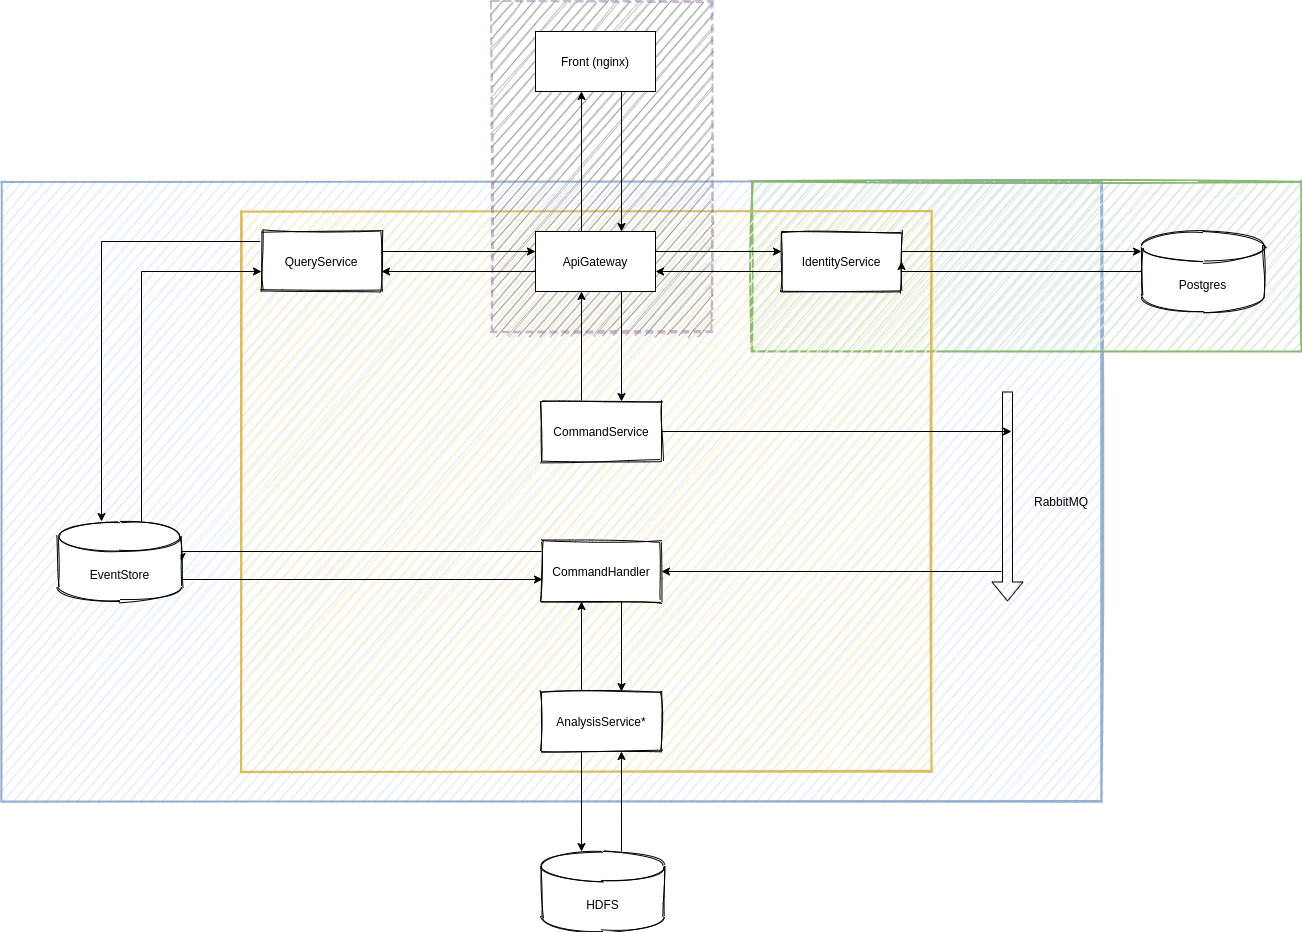

The diagram above was exported from draw.io. Its source (the exported page's mxGraphModel, read from the mxfile embedded in the PNG):
<mxGraphModel dx="2817" dy="1134" grid="1" gridSize="10" guides="1" tooltips="1" connect="1" arrows="1" fold="1" page="1" pageScale="1" pageWidth="827" pageHeight="1169" math="0" shadow="0">
  <root>
    <mxCell id="0" />
    <mxCell id="1" parent="0" />
    <mxCell id="MyjJlABNbou07GRUDd-3-39" value="" style="rounded=0;whiteSpace=wrap;html=1;sketch=1;strokeWidth=2;fillColor=#dae8fc;opacity=70;strokeColor=#6c8ebf;" vertex="1" parent="1">
      <mxGeometry x="-180" y="240" width="1100" height="620" as="geometry" />
    </mxCell>
    <mxCell id="MyjJlABNbou07GRUDd-3-33" value="" style="rounded=0;whiteSpace=wrap;html=1;sketch=1;strokeWidth=2;fillColor=#d5e8d4;opacity=90;strokeColor=#82b366;" vertex="1" parent="1">
      <mxGeometry x="570" y="240" width="550" height="170" as="geometry" />
    </mxCell>
    <mxCell id="MyjJlABNbou07GRUDd-3-32" value="" style="rounded=0;whiteSpace=wrap;html=1;sketch=1;strokeWidth=2;fillColor=#fff2cc;opacity=90;strokeColor=#d6b656;" vertex="1" parent="1">
      <mxGeometry x="60" y="270" width="690" height="560" as="geometry" />
    </mxCell>
    <mxCell id="MyjJlABNbou07GRUDd-3-5" value="" style="rounded=0;whiteSpace=wrap;html=1;strokeColor=#9673a6;dashed=1;sketch=1;fillColor=#808080;strokeWidth=2;opacity=50;" vertex="1" parent="1">
      <mxGeometry x="310" y="60" width="220" height="330" as="geometry" />
    </mxCell>
    <mxCell id="MyjJlABNbou07GRUDd-3-4" style="edgeStyle=orthogonalEdgeStyle;rounded=0;orthogonalLoop=1;jettySize=auto;html=1;" edge="1" parent="1" source="MyjJlABNbou07GRUDd-3-1" target="MyjJlABNbou07GRUDd-3-2">
      <mxGeometry relative="1" as="geometry">
        <Array as="points">
          <mxPoint x="440" y="220" />
          <mxPoint x="440" y="220" />
        </Array>
      </mxGeometry>
    </mxCell>
    <mxCell id="MyjJlABNbou07GRUDd-3-1" value="Front (nginx)" style="rounded=0;whiteSpace=wrap;html=1;" vertex="1" parent="1">
      <mxGeometry x="354" y="90" width="120" height="60" as="geometry" />
    </mxCell>
    <mxCell id="MyjJlABNbou07GRUDd-3-3" style="edgeStyle=orthogonalEdgeStyle;rounded=0;orthogonalLoop=1;jettySize=auto;html=1;" edge="1" parent="1" source="MyjJlABNbou07GRUDd-3-2" target="MyjJlABNbou07GRUDd-3-1">
      <mxGeometry relative="1" as="geometry">
        <Array as="points">
          <mxPoint x="400" y="220" />
          <mxPoint x="400" y="220" />
        </Array>
      </mxGeometry>
    </mxCell>
    <mxCell id="MyjJlABNbou07GRUDd-3-10" style="edgeStyle=orthogonalEdgeStyle;rounded=0;orthogonalLoop=1;jettySize=auto;html=1;" edge="1" parent="1" source="MyjJlABNbou07GRUDd-3-2" target="MyjJlABNbou07GRUDd-3-6">
      <mxGeometry relative="1" as="geometry">
        <Array as="points">
          <mxPoint x="270" y="330" />
          <mxPoint x="270" y="330" />
        </Array>
      </mxGeometry>
    </mxCell>
    <mxCell id="MyjJlABNbou07GRUDd-3-11" style="edgeStyle=orthogonalEdgeStyle;rounded=0;orthogonalLoop=1;jettySize=auto;html=1;" edge="1" parent="1" source="MyjJlABNbou07GRUDd-3-2" target="MyjJlABNbou07GRUDd-3-7">
      <mxGeometry relative="1" as="geometry">
        <Array as="points">
          <mxPoint x="550" y="310" />
          <mxPoint x="550" y="310" />
        </Array>
      </mxGeometry>
    </mxCell>
    <mxCell id="MyjJlABNbou07GRUDd-3-14" style="edgeStyle=orthogonalEdgeStyle;rounded=0;orthogonalLoop=1;jettySize=auto;html=1;" edge="1" parent="1" source="MyjJlABNbou07GRUDd-3-2" target="MyjJlABNbou07GRUDd-3-8">
      <mxGeometry relative="1" as="geometry">
        <Array as="points">
          <mxPoint x="440" y="430" />
          <mxPoint x="440" y="430" />
        </Array>
      </mxGeometry>
    </mxCell>
    <mxCell id="MyjJlABNbou07GRUDd-3-2" value="ApiGateway" style="rounded=0;whiteSpace=wrap;html=1;" vertex="1" parent="1">
      <mxGeometry x="354" y="290" width="120" height="60" as="geometry" />
    </mxCell>
    <mxCell id="MyjJlABNbou07GRUDd-3-9" style="edgeStyle=orthogonalEdgeStyle;rounded=0;orthogonalLoop=1;jettySize=auto;html=1;" edge="1" parent="1" source="MyjJlABNbou07GRUDd-3-6" target="MyjJlABNbou07GRUDd-3-2">
      <mxGeometry relative="1" as="geometry">
        <Array as="points">
          <mxPoint x="280" y="310" />
          <mxPoint x="280" y="310" />
        </Array>
      </mxGeometry>
    </mxCell>
    <mxCell id="MyjJlABNbou07GRUDd-3-35" style="edgeStyle=orthogonalEdgeStyle;rounded=0;orthogonalLoop=1;jettySize=auto;html=1;" edge="1" parent="1" source="MyjJlABNbou07GRUDd-3-6" target="MyjJlABNbou07GRUDd-3-28">
      <mxGeometry relative="1" as="geometry">
        <Array as="points">
          <mxPoint x="-80" y="300" />
        </Array>
      </mxGeometry>
    </mxCell>
    <mxCell id="MyjJlABNbou07GRUDd-3-6" value="QueryService" style="rounded=0;whiteSpace=wrap;html=1;sketch=1;strokeWidth=1;" vertex="1" parent="1">
      <mxGeometry x="80" y="290" width="120" height="60" as="geometry" />
    </mxCell>
    <mxCell id="MyjJlABNbou07GRUDd-3-12" style="edgeStyle=orthogonalEdgeStyle;rounded=0;orthogonalLoop=1;jettySize=auto;html=1;" edge="1" parent="1" source="MyjJlABNbou07GRUDd-3-7" target="MyjJlABNbou07GRUDd-3-2">
      <mxGeometry relative="1" as="geometry">
        <Array as="points">
          <mxPoint x="540" y="330" />
          <mxPoint x="540" y="330" />
        </Array>
      </mxGeometry>
    </mxCell>
    <mxCell id="MyjJlABNbou07GRUDd-3-26" style="edgeStyle=orthogonalEdgeStyle;rounded=0;orthogonalLoop=1;jettySize=auto;html=1;" edge="1" parent="1" source="MyjJlABNbou07GRUDd-3-7" target="MyjJlABNbou07GRUDd-3-25">
      <mxGeometry relative="1" as="geometry">
        <Array as="points">
          <mxPoint x="780" y="310" />
          <mxPoint x="780" y="310" />
        </Array>
      </mxGeometry>
    </mxCell>
    <mxCell id="MyjJlABNbou07GRUDd-3-7" value="IdentityService" style="rounded=0;whiteSpace=wrap;html=1;sketch=1;strokeWidth=1;" vertex="1" parent="1">
      <mxGeometry x="600" y="290" width="120" height="60" as="geometry" />
    </mxCell>
    <mxCell id="MyjJlABNbou07GRUDd-3-13" style="edgeStyle=orthogonalEdgeStyle;rounded=0;orthogonalLoop=1;jettySize=auto;html=1;" edge="1" parent="1" source="MyjJlABNbou07GRUDd-3-8" target="MyjJlABNbou07GRUDd-3-2">
      <mxGeometry relative="1" as="geometry">
        <Array as="points">
          <mxPoint x="400" y="380" />
          <mxPoint x="400" y="380" />
        </Array>
      </mxGeometry>
    </mxCell>
    <mxCell id="MyjJlABNbou07GRUDd-3-17" style="edgeStyle=orthogonalEdgeStyle;rounded=0;orthogonalLoop=1;jettySize=auto;html=1;" edge="1" parent="1" source="MyjJlABNbou07GRUDd-3-8">
      <mxGeometry relative="1" as="geometry">
        <mxPoint x="830" y="490" as="targetPoint" />
      </mxGeometry>
    </mxCell>
    <mxCell id="MyjJlABNbou07GRUDd-3-8" value="CommandService" style="rounded=0;whiteSpace=wrap;html=1;sketch=1;strokeWidth=1;" vertex="1" parent="1">
      <mxGeometry x="360" y="460" width="120" height="60" as="geometry" />
    </mxCell>
    <mxCell id="MyjJlABNbou07GRUDd-3-15" value="" style="shape=flexArrow;endArrow=classic;html=1;" edge="1" parent="1">
      <mxGeometry width="50" height="50" relative="1" as="geometry">
        <mxPoint x="826" y="450" as="sourcePoint" />
        <mxPoint x="826" y="660" as="targetPoint" />
      </mxGeometry>
    </mxCell>
    <mxCell id="MyjJlABNbou07GRUDd-3-23" style="edgeStyle=orthogonalEdgeStyle;rounded=0;orthogonalLoop=1;jettySize=auto;html=1;" edge="1" parent="1" source="MyjJlABNbou07GRUDd-3-18" target="MyjJlABNbou07GRUDd-3-22">
      <mxGeometry relative="1" as="geometry">
        <Array as="points">
          <mxPoint x="440" y="710" />
          <mxPoint x="440" y="710" />
        </Array>
      </mxGeometry>
    </mxCell>
    <mxCell id="MyjJlABNbou07GRUDd-3-37" style="edgeStyle=orthogonalEdgeStyle;rounded=0;orthogonalLoop=1;jettySize=auto;html=1;entryX=1;entryY=0.5;entryDx=0;entryDy=0;entryPerimeter=0;" edge="1" parent="1" source="MyjJlABNbou07GRUDd-3-18" target="MyjJlABNbou07GRUDd-3-28">
      <mxGeometry relative="1" as="geometry">
        <Array as="points">
          <mxPoint y="610" />
        </Array>
      </mxGeometry>
    </mxCell>
    <mxCell id="MyjJlABNbou07GRUDd-3-18" value="CommandHandler" style="rounded=0;whiteSpace=wrap;html=1;sketch=1;strokeWidth=1;" vertex="1" parent="1">
      <mxGeometry x="360" y="600" width="120" height="60" as="geometry" />
    </mxCell>
    <mxCell id="MyjJlABNbou07GRUDd-3-19" value="" style="endArrow=classic;html=1;entryX=1;entryY=0.5;entryDx=0;entryDy=0;" edge="1" parent="1" target="MyjJlABNbou07GRUDd-3-18">
      <mxGeometry width="50" height="50" relative="1" as="geometry">
        <mxPoint x="820" y="630" as="sourcePoint" />
        <mxPoint x="440" y="550" as="targetPoint" />
      </mxGeometry>
    </mxCell>
    <mxCell id="MyjJlABNbou07GRUDd-3-20" value="RabbitMQ" style="text;html=1;strokeColor=none;fillColor=none;align=center;verticalAlign=middle;whiteSpace=wrap;rounded=0;sketch=1;" vertex="1" parent="1">
      <mxGeometry x="860" y="550" width="40" height="20" as="geometry" />
    </mxCell>
    <mxCell id="MyjJlABNbou07GRUDd-3-24" style="edgeStyle=orthogonalEdgeStyle;rounded=0;orthogonalLoop=1;jettySize=auto;html=1;" edge="1" parent="1" source="MyjJlABNbou07GRUDd-3-22" target="MyjJlABNbou07GRUDd-3-18">
      <mxGeometry relative="1" as="geometry">
        <Array as="points">
          <mxPoint x="400" y="690" />
          <mxPoint x="400" y="690" />
        </Array>
      </mxGeometry>
    </mxCell>
    <mxCell id="MyjJlABNbou07GRUDd-3-30" style="edgeStyle=orthogonalEdgeStyle;rounded=0;orthogonalLoop=1;jettySize=auto;html=1;" edge="1" parent="1" source="MyjJlABNbou07GRUDd-3-22" target="MyjJlABNbou07GRUDd-3-29">
      <mxGeometry relative="1" as="geometry">
        <Array as="points">
          <mxPoint x="400" y="890" />
          <mxPoint x="400" y="890" />
        </Array>
      </mxGeometry>
    </mxCell>
    <mxCell id="MyjJlABNbou07GRUDd-3-22" value="AnalysisService*" style="rounded=0;whiteSpace=wrap;html=1;sketch=1;strokeWidth=1;" vertex="1" parent="1">
      <mxGeometry x="360" y="750" width="120" height="60" as="geometry" />
    </mxCell>
    <mxCell id="MyjJlABNbou07GRUDd-3-27" style="edgeStyle=orthogonalEdgeStyle;rounded=0;orthogonalLoop=1;jettySize=auto;html=1;entryX=1;entryY=0.5;entryDx=0;entryDy=0;" edge="1" parent="1" source="MyjJlABNbou07GRUDd-3-25" target="MyjJlABNbou07GRUDd-3-7">
      <mxGeometry relative="1" as="geometry">
        <Array as="points">
          <mxPoint x="720" y="330" />
        </Array>
      </mxGeometry>
    </mxCell>
    <mxCell id="MyjJlABNbou07GRUDd-3-25" value="Postgres" style="shape=cylinder3;whiteSpace=wrap;html=1;boundedLbl=1;backgroundOutline=1;size=15;sketch=1;strokeWidth=1;fillColor=#FFFFFF;" vertex="1" parent="1">
      <mxGeometry x="960" y="290" width="123" height="80" as="geometry" />
    </mxCell>
    <mxCell id="MyjJlABNbou07GRUDd-3-36" style="edgeStyle=orthogonalEdgeStyle;rounded=0;orthogonalLoop=1;jettySize=auto;html=1;" edge="1" parent="1" source="MyjJlABNbou07GRUDd-3-28" target="MyjJlABNbou07GRUDd-3-6">
      <mxGeometry relative="1" as="geometry">
        <Array as="points">
          <mxPoint x="-40" y="330" />
        </Array>
      </mxGeometry>
    </mxCell>
    <mxCell id="MyjJlABNbou07GRUDd-3-38" style="edgeStyle=orthogonalEdgeStyle;rounded=0;orthogonalLoop=1;jettySize=auto;html=1;entryX=0.008;entryY=0.633;entryDx=0;entryDy=0;entryPerimeter=0;" edge="1" parent="1" source="MyjJlABNbou07GRUDd-3-28" target="MyjJlABNbou07GRUDd-3-18">
      <mxGeometry relative="1" as="geometry">
        <Array as="points">
          <mxPoint x="100" y="638" />
          <mxPoint x="100" y="638" />
        </Array>
      </mxGeometry>
    </mxCell>
    <mxCell id="MyjJlABNbou07GRUDd-3-28" value="EventStore" style="shape=cylinder3;whiteSpace=wrap;html=1;boundedLbl=1;backgroundOutline=1;size=15;sketch=1;strokeWidth=1;fillColor=#FFFFFF;" vertex="1" parent="1">
      <mxGeometry x="-123" y="580" width="123" height="80" as="geometry" />
    </mxCell>
    <mxCell id="MyjJlABNbou07GRUDd-3-31" style="edgeStyle=orthogonalEdgeStyle;rounded=0;orthogonalLoop=1;jettySize=auto;html=1;" edge="1" parent="1" source="MyjJlABNbou07GRUDd-3-29" target="MyjJlABNbou07GRUDd-3-22">
      <mxGeometry relative="1" as="geometry">
        <Array as="points">
          <mxPoint x="440" y="880" />
          <mxPoint x="440" y="880" />
        </Array>
      </mxGeometry>
    </mxCell>
    <mxCell id="MyjJlABNbou07GRUDd-3-29" value="HDFS" style="shape=cylinder3;whiteSpace=wrap;html=1;boundedLbl=1;backgroundOutline=1;size=15;sketch=1;strokeWidth=1;fillColor=#FFFFFF;" vertex="1" parent="1">
      <mxGeometry x="360" y="910" width="123" height="80" as="geometry" />
    </mxCell>
  </root>
</mxGraphModel>